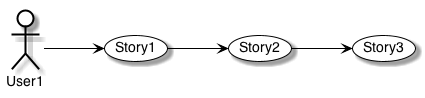

The diagram above was rendered by PlantUML. Its source (embedded in the PNG):
@startuml

skinparam defaultFontName  Helvetica
skinparam sequenceMessageAlign center
skinparam monochrome true

skinparam activity {
	ArrowColor Black
	BackgroundColor White
	BorderColor Black
	BorderThickness 1
}

skinparam actor {
	BackgroundColor White
	BorderColor Black
}

skinparam usecase {
	ArrowColor Black
	BackgroundColor White
	BorderColor Black
	BorderThickness 1
}

skinparam class {
	ArrowColor Black
	BackgroundColor White
	BorderColor Black
	BorderThickness 1
}


skinparam object {
	ArrowColor Black
	BackgroundColor White
	BorderColor Black
}

skinparam package {
	BackgroundColor White
	BorderColor Black
}


skinparam component {
	BackgroundColor White
	InterfaceBackgroundColor White
	BorderColor Black
	InterfaceBorderColor Black
}

skinparam note {
	BackgroundColor White
	BorderColor Black
}

skinparam state {
	ArrowColor Black
	BackgroundColor White
	BorderColor Black
}

skinparam sequence {
	ArrowColor Black
	BackgroundColor White
	ParticipantBackgroundColor White
	BorderColor Black
	LifeLineBorderColor Black
	ParticipantBorderColor Black
	BoxLineColor Black
}

skinparam interface {
	BackgroundColor White
	BorderColor Black
}
left to right direction
User1 --> (Story1)
(Story1) --> (Story2)
(Story2) --> (Story3)
@enduml